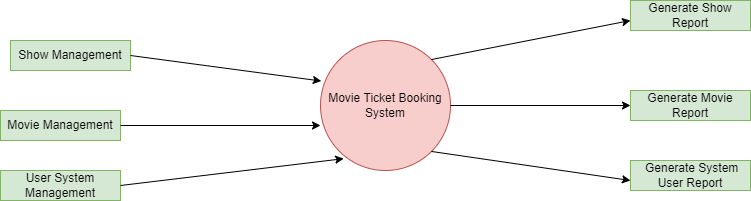

The diagram above was exported from draw.io. Its source (the exported page's mxGraphModel, read from the mxfile embedded in the PNG):
<mxGraphModel dx="1038" dy="539" grid="1" gridSize="10" guides="1" tooltips="1" connect="1" arrows="1" fold="1" page="1" pageScale="1" pageWidth="827" pageHeight="1169" math="0" shadow="0">
  <root>
    <mxCell id="0" />
    <mxCell id="1" parent="0" />
    <mxCell id="M0LKOq4pzvUSmfQWLFOl-1" value="Movie Ticket Booking&lt;br&gt;System" style="ellipse;whiteSpace=wrap;html=1;aspect=fixed;fillColor=#f8cecc;strokeColor=#b85450;" vertex="1" parent="1">
      <mxGeometry x="330" y="160" width="130" height="130" as="geometry" />
    </mxCell>
    <mxCell id="M0LKOq4pzvUSmfQWLFOl-2" value="" style="endArrow=classic;html=1;rounded=0;exitX=1;exitY=0;exitDx=0;exitDy=0;" edge="1" parent="1" source="M0LKOq4pzvUSmfQWLFOl-1">
      <mxGeometry width="50" height="50" relative="1" as="geometry">
        <mxPoint x="390" y="300" as="sourcePoint" />
        <mxPoint x="640" y="140" as="targetPoint" />
      </mxGeometry>
    </mxCell>
    <mxCell id="M0LKOq4pzvUSmfQWLFOl-3" value="" style="endArrow=classic;html=1;rounded=0;exitX=1;exitY=0.5;exitDx=0;exitDy=0;" edge="1" parent="1" source="M0LKOq4pzvUSmfQWLFOl-1">
      <mxGeometry width="50" height="50" relative="1" as="geometry">
        <mxPoint x="390" y="300" as="sourcePoint" />
        <mxPoint x="640" y="225" as="targetPoint" />
      </mxGeometry>
    </mxCell>
    <mxCell id="M0LKOq4pzvUSmfQWLFOl-4" value="" style="endArrow=classic;html=1;rounded=0;exitX=1;exitY=1;exitDx=0;exitDy=0;" edge="1" parent="1" source="M0LKOq4pzvUSmfQWLFOl-1">
      <mxGeometry width="50" height="50" relative="1" as="geometry">
        <mxPoint x="390" y="300" as="sourcePoint" />
        <mxPoint x="640" y="300" as="targetPoint" />
      </mxGeometry>
    </mxCell>
    <mxCell id="M0LKOq4pzvUSmfQWLFOl-8" value="Generate Show Report" style="rounded=0;whiteSpace=wrap;html=1;fillColor=#d5e8d4;strokeColor=#82b366;" vertex="1" parent="1">
      <mxGeometry x="640" y="120" width="120" height="30" as="geometry" />
    </mxCell>
    <mxCell id="M0LKOq4pzvUSmfQWLFOl-9" value="Generate Movie Report" style="rounded=0;whiteSpace=wrap;html=1;fillColor=#d5e8d4;strokeColor=#82b366;" vertex="1" parent="1">
      <mxGeometry x="640" y="210" width="120" height="30" as="geometry" />
    </mxCell>
    <mxCell id="M0LKOq4pzvUSmfQWLFOl-10" value="&amp;nbsp;Generate System User Report" style="rounded=0;whiteSpace=wrap;html=1;fillColor=#d5e8d4;strokeColor=#82b366;" vertex="1" parent="1">
      <mxGeometry x="640" y="280" width="120" height="30" as="geometry" />
    </mxCell>
    <mxCell id="M0LKOq4pzvUSmfQWLFOl-11" value="Show Management" style="rounded=0;whiteSpace=wrap;html=1;fillColor=#d5e8d4;strokeColor=#82b366;" vertex="1" parent="1">
      <mxGeometry x="20" y="160" width="120" height="30" as="geometry" />
    </mxCell>
    <mxCell id="M0LKOq4pzvUSmfQWLFOl-12" value="Movie Management" style="rounded=0;whiteSpace=wrap;html=1;fillColor=#d5e8d4;strokeColor=#82b366;" vertex="1" parent="1">
      <mxGeometry x="10" y="230" width="120" height="30" as="geometry" />
    </mxCell>
    <mxCell id="M0LKOq4pzvUSmfQWLFOl-13" value="User System Management" style="rounded=0;whiteSpace=wrap;html=1;fillColor=#d5e8d4;strokeColor=#82b366;" vertex="1" parent="1">
      <mxGeometry x="10" y="290" width="120" height="30" as="geometry" />
    </mxCell>
    <mxCell id="M0LKOq4pzvUSmfQWLFOl-14" value="" style="endArrow=classic;html=1;rounded=0;exitX=1;exitY=0.5;exitDx=0;exitDy=0;entryX=0.006;entryY=0.312;entryDx=0;entryDy=0;entryPerimeter=0;" edge="1" parent="1" source="M0LKOq4pzvUSmfQWLFOl-11" target="M0LKOq4pzvUSmfQWLFOl-1">
      <mxGeometry width="50" height="50" relative="1" as="geometry">
        <mxPoint x="350" y="300" as="sourcePoint" />
        <mxPoint x="400" y="250" as="targetPoint" />
      </mxGeometry>
    </mxCell>
    <mxCell id="M0LKOq4pzvUSmfQWLFOl-15" value="" style="endArrow=classic;html=1;rounded=0;exitX=1;exitY=0.5;exitDx=0;exitDy=0;" edge="1" parent="1" source="M0LKOq4pzvUSmfQWLFOl-12">
      <mxGeometry width="50" height="50" relative="1" as="geometry">
        <mxPoint x="350" y="300" as="sourcePoint" />
        <mxPoint x="330" y="245" as="targetPoint" />
      </mxGeometry>
    </mxCell>
    <mxCell id="M0LKOq4pzvUSmfQWLFOl-16" value="" style="endArrow=classic;html=1;rounded=0;exitX=1;exitY=0.5;exitDx=0;exitDy=0;entryX=0.178;entryY=0.909;entryDx=0;entryDy=0;entryPerimeter=0;" edge="1" parent="1" source="M0LKOq4pzvUSmfQWLFOl-13" target="M0LKOq4pzvUSmfQWLFOl-1">
      <mxGeometry width="50" height="50" relative="1" as="geometry">
        <mxPoint x="350" y="300" as="sourcePoint" />
        <mxPoint x="400" y="250" as="targetPoint" />
      </mxGeometry>
    </mxCell>
  </root>
</mxGraphModel>